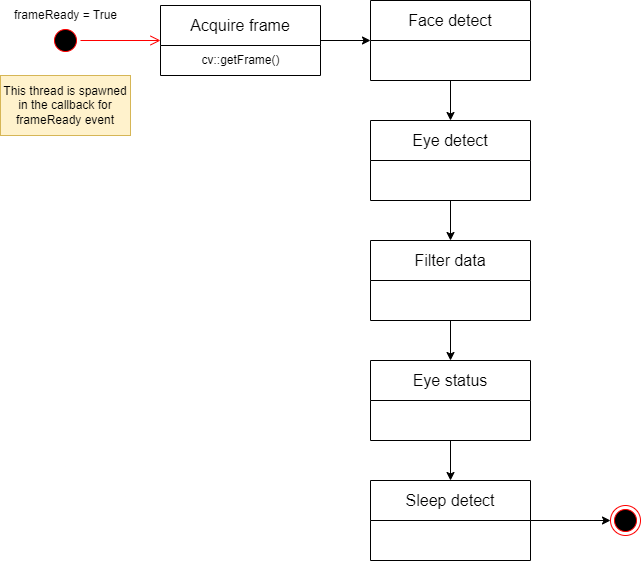

The diagram above was exported from draw.io. Its source (the exported page's mxGraphModel, read from the mxfile embedded in the PNG):
<mxGraphModel dx="936" dy="462" grid="1" gridSize="10" guides="1" tooltips="1" connect="1" arrows="1" fold="1" page="1" pageScale="1" pageWidth="1169" pageHeight="827" math="0" shadow="0">
  <root>
    <mxCell id="0" />
    <mxCell id="1" parent="0" />
    <mxCell id="yk_O526jLgF8-ONYDdpf-4" style="edgeStyle=orthogonalEdgeStyle;rounded=0;orthogonalLoop=1;jettySize=auto;html=1;entryX=0;entryY=0.5;entryDx=0;entryDy=0;" parent="1" source="yVMtQOCGja7ER9Q2EQoE-6" target="yk_O526jLgF8-ONYDdpf-3" edge="1">
      <mxGeometry relative="1" as="geometry" />
    </mxCell>
    <mxCell id="yVMtQOCGja7ER9Q2EQoE-6" value="Acquire frame" style="swimlane;fontStyle=0;childLayout=stackLayout;horizontal=1;startSize=40;fillColor=none;horizontalStack=0;resizeParent=1;resizeParentMax=0;resizeLast=0;collapsible=1;marginBottom=0;whiteSpace=wrap;html=1;fontSize=16;" parent="1" vertex="1">
      <mxGeometry x="270" y="125" width="160" height="70" as="geometry" />
    </mxCell>
    <mxCell id="jfTPkeelJP0wNuIrtq4u-1" value="cv::getFrame()" style="text;html=1;align=center;verticalAlign=middle;resizable=0;points=[];autosize=1;strokeColor=none;fillColor=none;" vertex="1" parent="yVMtQOCGja7ER9Q2EQoE-6">
      <mxGeometry y="40" width="160" height="30" as="geometry" />
    </mxCell>
    <mxCell id="yVMtQOCGja7ER9Q2EQoE-19" value="" style="ellipse;html=1;shape=endState;fillColor=#000000;strokeColor=#ff0000;" parent="1" vertex="1">
      <mxGeometry x="720" y="625" width="30" height="30" as="geometry" />
    </mxCell>
    <mxCell id="yVMtQOCGja7ER9Q2EQoE-21" value="" style="ellipse;html=1;shape=startState;fillColor=#000000;strokeColor=#ff0000;" parent="1" vertex="1">
      <mxGeometry x="160" y="145" width="30" height="30" as="geometry" />
    </mxCell>
    <mxCell id="yVMtQOCGja7ER9Q2EQoE-22" value="" style="edgeStyle=orthogonalEdgeStyle;html=1;verticalAlign=bottom;endArrow=open;endSize=8;strokeColor=#ff0000;rounded=0;entryX=0;entryY=0.5;entryDx=0;entryDy=0;" parent="1" source="yVMtQOCGja7ER9Q2EQoE-21" target="yVMtQOCGja7ER9Q2EQoE-6" edge="1">
      <mxGeometry relative="1" as="geometry">
        <mxPoint x="175" y="235" as="targetPoint" />
      </mxGeometry>
    </mxCell>
    <mxCell id="yk_O526jLgF8-ONYDdpf-2" value="frameReady = True" style="text;html=1;align=center;verticalAlign=middle;resizable=0;points=[];autosize=1;strokeColor=none;fillColor=none;" parent="1" vertex="1">
      <mxGeometry x="110" y="120" width="130" height="30" as="geometry" />
    </mxCell>
    <mxCell id="yk_O526jLgF8-ONYDdpf-6" style="edgeStyle=orthogonalEdgeStyle;rounded=0;orthogonalLoop=1;jettySize=auto;html=1;entryX=0.5;entryY=0;entryDx=0;entryDy=0;" parent="1" source="yk_O526jLgF8-ONYDdpf-3" target="yk_O526jLgF8-ONYDdpf-5" edge="1">
      <mxGeometry relative="1" as="geometry" />
    </mxCell>
    <mxCell id="yk_O526jLgF8-ONYDdpf-3" value="Face detect" style="swimlane;fontStyle=0;childLayout=stackLayout;horizontal=1;startSize=40;fillColor=none;horizontalStack=0;resizeParent=1;resizeParentMax=0;resizeLast=0;collapsible=1;marginBottom=0;whiteSpace=wrap;html=1;fontSize=16;" parent="1" vertex="1">
      <mxGeometry x="480" y="120" width="160" height="80" as="geometry" />
    </mxCell>
    <mxCell id="yk_O526jLgF8-ONYDdpf-8" style="edgeStyle=orthogonalEdgeStyle;rounded=0;orthogonalLoop=1;jettySize=auto;html=1;exitX=0.5;exitY=1;exitDx=0;exitDy=0;entryX=0.5;entryY=0;entryDx=0;entryDy=0;" parent="1" source="yk_O526jLgF8-ONYDdpf-5" target="yk_O526jLgF8-ONYDdpf-7" edge="1">
      <mxGeometry relative="1" as="geometry" />
    </mxCell>
    <mxCell id="yk_O526jLgF8-ONYDdpf-5" value="Eye detect" style="swimlane;fontStyle=0;childLayout=stackLayout;horizontal=1;startSize=40;fillColor=none;horizontalStack=0;resizeParent=1;resizeParentMax=0;resizeLast=0;collapsible=1;marginBottom=0;whiteSpace=wrap;html=1;fontSize=16;" parent="1" vertex="1">
      <mxGeometry x="480" y="240" width="160" height="80" as="geometry" />
    </mxCell>
    <mxCell id="yk_O526jLgF8-ONYDdpf-10" style="edgeStyle=orthogonalEdgeStyle;rounded=0;orthogonalLoop=1;jettySize=auto;html=1;exitX=0.5;exitY=1;exitDx=0;exitDy=0;" parent="1" source="yk_O526jLgF8-ONYDdpf-7" target="yk_O526jLgF8-ONYDdpf-9" edge="1">
      <mxGeometry relative="1" as="geometry" />
    </mxCell>
    <mxCell id="yk_O526jLgF8-ONYDdpf-7" value="Filter data" style="swimlane;fontStyle=0;childLayout=stackLayout;horizontal=1;startSize=40;fillColor=none;horizontalStack=0;resizeParent=1;resizeParentMax=0;resizeLast=0;collapsible=1;marginBottom=0;whiteSpace=wrap;html=1;fontSize=16;" parent="1" vertex="1">
      <mxGeometry x="480" y="360" width="160" height="80" as="geometry" />
    </mxCell>
    <mxCell id="yk_O526jLgF8-ONYDdpf-13" style="edgeStyle=orthogonalEdgeStyle;rounded=0;orthogonalLoop=1;jettySize=auto;html=1;exitX=0.5;exitY=1;exitDx=0;exitDy=0;entryX=0.5;entryY=0;entryDx=0;entryDy=0;" parent="1" source="yk_O526jLgF8-ONYDdpf-9" target="yk_O526jLgF8-ONYDdpf-11" edge="1">
      <mxGeometry relative="1" as="geometry" />
    </mxCell>
    <mxCell id="yk_O526jLgF8-ONYDdpf-9" value="Eye status" style="swimlane;fontStyle=0;childLayout=stackLayout;horizontal=1;startSize=40;fillColor=none;horizontalStack=0;resizeParent=1;resizeParentMax=0;resizeLast=0;collapsible=1;marginBottom=0;whiteSpace=wrap;html=1;fontSize=16;" parent="1" vertex="1">
      <mxGeometry x="480" y="480" width="160" height="80" as="geometry" />
    </mxCell>
    <mxCell id="yk_O526jLgF8-ONYDdpf-15" style="edgeStyle=orthogonalEdgeStyle;rounded=0;orthogonalLoop=1;jettySize=auto;html=1;entryX=0;entryY=0.5;entryDx=0;entryDy=0;" parent="1" source="yk_O526jLgF8-ONYDdpf-11" edge="1">
      <mxGeometry relative="1" as="geometry">
        <mxPoint x="720" y="640" as="targetPoint" />
      </mxGeometry>
    </mxCell>
    <mxCell id="yk_O526jLgF8-ONYDdpf-11" value="Sleep detect" style="swimlane;fontStyle=0;childLayout=stackLayout;horizontal=1;startSize=40;fillColor=none;horizontalStack=0;resizeParent=1;resizeParentMax=0;resizeLast=0;collapsible=1;marginBottom=0;whiteSpace=wrap;html=1;fontSize=16;" parent="1" vertex="1">
      <mxGeometry x="480" y="600" width="160" height="80" as="geometry" />
    </mxCell>
    <mxCell id="jfTPkeelJP0wNuIrtq4u-2" value="This thread is spawned in the callback for frameReady event" style="text;html=1;strokeColor=#d6b656;fillColor=#fff2cc;align=center;verticalAlign=middle;whiteSpace=wrap;rounded=0;" vertex="1" parent="1">
      <mxGeometry x="110" y="195" width="130" height="60" as="geometry" />
    </mxCell>
  </root>
</mxGraphModel>